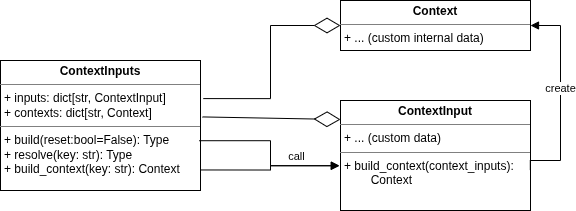

The diagram above was exported from draw.io. Its source (the exported page's mxGraphModel, read from the mxfile embedded in the PNG):
<mxGraphModel dx="822" dy="486" grid="1" gridSize="10" guides="1" tooltips="1" connect="1" arrows="1" fold="1" page="1" pageScale="1" pageWidth="827" pageHeight="1169" math="0" shadow="0">
  <root>
    <mxCell id="0" />
    <mxCell id="1" parent="0" />
    <mxCell id="SIGLn04VL8yOzEGhAz-K-5" parent="1" style="verticalAlign=top;align=left;overflow=fill;html=1;whiteSpace=wrap;" value="&lt;p style=&quot;margin:0px;margin-top:4px;text-align:center;&quot;&gt;&lt;b&gt;ContextInput&lt;/b&gt;&lt;/p&gt;&lt;hr size=&quot;1&quot; style=&quot;border-style:solid;&quot;&gt;&lt;p style=&quot;margin:0px;margin-left:4px;&quot;&gt;+ ... (custom data)&lt;/p&gt;&lt;hr size=&quot;1&quot; style=&quot;border-style:solid;&quot;&gt;&lt;p style=&quot;margin:0px;margin-left:4px;&quot;&gt;+ build_context(c&lt;span style=&quot;background-color: transparent; color: light-dark(rgb(0, 0, 0), rgb(255, 255, 255));&quot;&gt;ontext_inputs&lt;/span&gt;&lt;span style=&quot;background-color: transparent; color: light-dark(rgb(0, 0, 0), rgb(255, 255, 255));&quot;&gt;):&lt;/span&gt;&lt;/p&gt;&lt;p style=&quot;margin:0px;margin-left:4px;&quot;&gt;&lt;span style=&quot;background-color: transparent; color: light-dark(rgb(0, 0, 0), rgb(255, 255, 255));&quot;&gt;&lt;span style=&quot;white-space: pre;&quot;&gt;&#09;&lt;/span&gt;Context&lt;/span&gt;&lt;/p&gt;" vertex="1">
      <mxGeometry height="110" width="190" x="360" y="160" as="geometry" />
    </mxCell>
    <mxCell id="SIGLn04VL8yOzEGhAz-K-6" parent="1" style="verticalAlign=top;align=left;overflow=fill;html=1;whiteSpace=wrap;" value="&lt;p style=&quot;margin:0px;margin-top:4px;text-align:center;&quot;&gt;&lt;b&gt;ContextInputs&lt;/b&gt;&lt;/p&gt;&lt;hr size=&quot;1&quot; style=&quot;border-style:solid;&quot;&gt;&lt;p style=&quot;margin:0px;margin-left:4px;&quot;&gt;+ inputs: dict[str, ContextInput]&lt;/p&gt;&lt;p style=&quot;margin:0px;margin-left:4px;&quot;&gt;+ contexts: dict[str, Context]&lt;/p&gt;&lt;hr size=&quot;1&quot; style=&quot;border-style:solid;&quot;&gt;&lt;p style=&quot;margin:0px;margin-left:4px;&quot;&gt;+ build(reset:bool=False): Type&lt;/p&gt;&lt;p style=&quot;margin:0px;margin-left:4px;&quot;&gt;+ resolve(key: str): Type&lt;/p&gt;&lt;p style=&quot;margin:0px;margin-left:4px;&quot;&gt;+ build_context(key: str): Context&lt;/p&gt;" vertex="1">
      <mxGeometry height="130" width="200" x="20" y="120" as="geometry" />
    </mxCell>
    <mxCell id="SIGLn04VL8yOzEGhAz-K-7" parent="1" style="verticalAlign=top;align=left;overflow=fill;html=1;whiteSpace=wrap;" value="&lt;p style=&quot;margin:0px;margin-top:4px;text-align:center;&quot;&gt;&lt;b&gt;Context&lt;/b&gt;&lt;/p&gt;&lt;hr size=&quot;1&quot; style=&quot;border-style:solid;&quot;&gt;&lt;p style=&quot;margin:0px;margin-left:4px;&quot;&gt;+ ... (custom internal data)&lt;/p&gt;" vertex="1">
      <mxGeometry height="50" width="190" x="360" y="60" as="geometry" />
    </mxCell>
    <mxCell id="SIGLn04VL8yOzEGhAz-K-9" edge="1" parent="1" source="SIGLn04VL8yOzEGhAz-K-5" style="html=1;verticalAlign=bottom;endArrow=block;rounded=0;exitX=0.999;exitY=0.632;exitDx=0;exitDy=0;exitPerimeter=0;entryX=1;entryY=0.5;entryDx=0;entryDy=0;edgeStyle=orthogonalEdgeStyle;" target="SIGLn04VL8yOzEGhAz-K-7" value="create">
      <mxGeometry relative="1" width="80" as="geometry">
        <Array as="points">
          <mxPoint x="580" y="220" />
          <mxPoint x="580" y="85" />
        </Array>
        <mxPoint x="270" y="330" as="sourcePoint" />
        <mxPoint x="350" y="330" as="targetPoint" />
      </mxGeometry>
    </mxCell>
    <mxCell id="SIGLn04VL8yOzEGhAz-K-12" edge="1" parent="1" source="SIGLn04VL8yOzEGhAz-K-6" style="html=1;verticalAlign=bottom;endArrow=block;rounded=0;exitX=0.994;exitY=0.617;exitDx=0;exitDy=0;exitPerimeter=0;entryX=-0.006;entryY=0.594;entryDx=0;entryDy=0;entryPerimeter=0;edgeStyle=orthogonalEdgeStyle;" target="SIGLn04VL8yOzEGhAz-K-5" value="call">
      <mxGeometry relative="1" width="80" x="0.4781" as="geometry">
        <mxPoint as="offset" />
        <mxPoint x="270" y="330" as="sourcePoint" />
        <mxPoint x="350" y="330" as="targetPoint" />
      </mxGeometry>
    </mxCell>
    <mxCell id="SIGLn04VL8yOzEGhAz-K-13" edge="1" parent="1" source="SIGLn04VL8yOzEGhAz-K-6" style="html=1;verticalAlign=bottom;endArrow=block;rounded=0;exitX=0.999;exitY=0.842;exitDx=0;exitDy=0;exitPerimeter=0;entryX=-0.006;entryY=0.592;entryDx=0;entryDy=0;entryPerimeter=0;edgeStyle=orthogonalEdgeStyle;" target="SIGLn04VL8yOzEGhAz-K-5" value="">
      <mxGeometry relative="1" width="80" as="geometry">
        <mxPoint x="270" y="330" as="sourcePoint" />
        <mxPoint x="350" y="330" as="targetPoint" />
      </mxGeometry>
    </mxCell>
    <mxCell id="SIGLn04VL8yOzEGhAz-K-14" edge="1" parent="1" source="SIGLn04VL8yOzEGhAz-K-6" style="endArrow=diamondThin;endFill=0;endSize=24;html=1;rounded=0;exitX=1.014;exitY=0.293;exitDx=0;exitDy=0;exitPerimeter=0;entryX=0;entryY=0.5;entryDx=0;entryDy=0;edgeStyle=orthogonalEdgeStyle;" target="SIGLn04VL8yOzEGhAz-K-7" value="">
      <mxGeometry relative="1" width="160" as="geometry">
        <mxPoint x="230" y="330" as="sourcePoint" />
        <mxPoint x="390" y="330" as="targetPoint" />
      </mxGeometry>
    </mxCell>
    <mxCell id="SIGLn04VL8yOzEGhAz-K-15" edge="1" parent="1" source="SIGLn04VL8yOzEGhAz-K-6" style="endArrow=diamondThin;endFill=0;endSize=24;html=1;rounded=0;exitX=1.01;exitY=0.434;exitDx=0;exitDy=0;exitPerimeter=0;" value="">
      <mxGeometry relative="1" width="160" as="geometry">
        <mxPoint x="230" y="330" as="sourcePoint" />
        <mxPoint x="360" y="179" as="targetPoint" />
      </mxGeometry>
    </mxCell>
  </root>
</mxGraphModel>